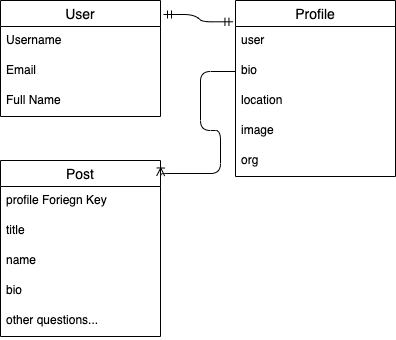

The diagram above was exported from draw.io. Its source (the exported page's mxGraphModel, read from the mxfile embedded in the PNG):
<mxGraphModel dx="458" dy="450" grid="1" gridSize="10" guides="1" tooltips="1" connect="1" arrows="1" fold="1" page="1" pageScale="1" pageWidth="850" pageHeight="1100" math="0" shadow="0">
  <root>
    <mxCell id="0" />
    <mxCell id="1" parent="0" />
    <mxCell id="2" value="User" style="swimlane;fontStyle=0;childLayout=stackLayout;horizontal=1;startSize=26;horizontalStack=0;resizeParent=1;resizeParentMax=0;resizeLast=0;collapsible=1;marginBottom=0;align=center;fontSize=14;" vertex="1" parent="1">
      <mxGeometry x="30" y="30" width="160" height="116" as="geometry" />
    </mxCell>
    <mxCell id="3" value="Username" style="text;strokeColor=none;fillColor=none;spacingLeft=4;spacingRight=4;overflow=hidden;rotatable=0;points=[[0,0.5],[1,0.5]];portConstraint=eastwest;fontSize=12;" vertex="1" parent="2">
      <mxGeometry y="26" width="160" height="30" as="geometry" />
    </mxCell>
    <mxCell id="4" value="Email" style="text;strokeColor=none;fillColor=none;spacingLeft=4;spacingRight=4;overflow=hidden;rotatable=0;points=[[0,0.5],[1,0.5]];portConstraint=eastwest;fontSize=12;" vertex="1" parent="2">
      <mxGeometry y="56" width="160" height="30" as="geometry" />
    </mxCell>
    <mxCell id="5" value="Full Name" style="text;strokeColor=none;fillColor=none;spacingLeft=4;spacingRight=4;overflow=hidden;rotatable=0;points=[[0,0.5],[1,0.5]];portConstraint=eastwest;fontSize=12;" vertex="1" parent="2">
      <mxGeometry y="86" width="160" height="30" as="geometry" />
    </mxCell>
    <mxCell id="8" value="Profile" style="swimlane;fontStyle=0;childLayout=stackLayout;horizontal=1;startSize=26;horizontalStack=0;resizeParent=1;resizeParentMax=0;resizeLast=0;collapsible=1;marginBottom=0;align=center;fontSize=14;" vertex="1" parent="1">
      <mxGeometry x="265" y="30" width="160" height="176" as="geometry" />
    </mxCell>
    <mxCell id="9" value="user" style="text;strokeColor=none;fillColor=none;spacingLeft=4;spacingRight=4;overflow=hidden;rotatable=0;points=[[0,0.5],[1,0.5]];portConstraint=eastwest;fontSize=12;" vertex="1" parent="8">
      <mxGeometry y="26" width="160" height="30" as="geometry" />
    </mxCell>
    <mxCell id="10" value="bio" style="text;strokeColor=none;fillColor=none;spacingLeft=4;spacingRight=4;overflow=hidden;rotatable=0;points=[[0,0.5],[1,0.5]];portConstraint=eastwest;fontSize=12;" vertex="1" parent="8">
      <mxGeometry y="56" width="160" height="30" as="geometry" />
    </mxCell>
    <mxCell id="13" value="location" style="text;strokeColor=none;fillColor=none;spacingLeft=4;spacingRight=4;overflow=hidden;rotatable=0;points=[[0,0.5],[1,0.5]];portConstraint=eastwest;fontSize=12;" vertex="1" parent="8">
      <mxGeometry y="86" width="160" height="30" as="geometry" />
    </mxCell>
    <mxCell id="11" value="image" style="text;strokeColor=none;fillColor=none;spacingLeft=4;spacingRight=4;overflow=hidden;rotatable=0;points=[[0,0.5],[1,0.5]];portConstraint=eastwest;fontSize=12;" vertex="1" parent="8">
      <mxGeometry y="116" width="160" height="30" as="geometry" />
    </mxCell>
    <mxCell id="14" value="org" style="text;strokeColor=none;fillColor=none;spacingLeft=4;spacingRight=4;overflow=hidden;rotatable=0;points=[[0,0.5],[1,0.5]];portConstraint=eastwest;fontSize=12;" vertex="1" parent="8">
      <mxGeometry y="146" width="160" height="30" as="geometry" />
    </mxCell>
    <mxCell id="12" value="" style="edgeStyle=entityRelationEdgeStyle;fontSize=12;html=1;endArrow=ERmandOne;startArrow=ERmandOne;entryX=-0.016;entryY=0.121;entryDx=0;entryDy=0;entryPerimeter=0;" edge="1" parent="1" target="8">
      <mxGeometry width="100" height="100" relative="1" as="geometry">
        <mxPoint x="193" y="44" as="sourcePoint" />
        <mxPoint x="340" y="200" as="targetPoint" />
      </mxGeometry>
    </mxCell>
    <mxCell id="15" value="Post" style="swimlane;fontStyle=0;childLayout=stackLayout;horizontal=1;startSize=26;horizontalStack=0;resizeParent=1;resizeParentMax=0;resizeLast=0;collapsible=1;marginBottom=0;align=center;fontSize=14;" vertex="1" parent="1">
      <mxGeometry x="30" y="190" width="160" height="176" as="geometry" />
    </mxCell>
    <mxCell id="16" value="profile Foriegn Key" style="text;strokeColor=none;fillColor=none;spacingLeft=4;spacingRight=4;overflow=hidden;rotatable=0;points=[[0,0.5],[1,0.5]];portConstraint=eastwest;fontSize=12;" vertex="1" parent="15">
      <mxGeometry y="26" width="160" height="30" as="geometry" />
    </mxCell>
    <mxCell id="23" value="title" style="text;strokeColor=none;fillColor=none;spacingLeft=4;spacingRight=4;overflow=hidden;rotatable=0;points=[[0,0.5],[1,0.5]];portConstraint=eastwest;fontSize=12;" vertex="1" parent="15">
      <mxGeometry y="56" width="160" height="30" as="geometry" />
    </mxCell>
    <mxCell id="17" value="name" style="text;strokeColor=none;fillColor=none;spacingLeft=4;spacingRight=4;overflow=hidden;rotatable=0;points=[[0,0.5],[1,0.5]];portConstraint=eastwest;fontSize=12;" vertex="1" parent="15">
      <mxGeometry y="86" width="160" height="30" as="geometry" />
    </mxCell>
    <mxCell id="18" value="bio" style="text;strokeColor=none;fillColor=none;spacingLeft=4;spacingRight=4;overflow=hidden;rotatable=0;points=[[0,0.5],[1,0.5]];portConstraint=eastwest;fontSize=12;" vertex="1" parent="15">
      <mxGeometry y="116" width="160" height="30" as="geometry" />
    </mxCell>
    <mxCell id="19" value="other questions..." style="text;strokeColor=none;fillColor=none;spacingLeft=4;spacingRight=4;overflow=hidden;rotatable=0;points=[[0,0.5],[1,0.5]];portConstraint=eastwest;fontSize=12;" vertex="1" parent="15">
      <mxGeometry y="146" width="160" height="30" as="geometry" />
    </mxCell>
    <mxCell id="22" value="" style="edgeStyle=orthogonalEdgeStyle;fontSize=12;html=1;endArrow=ERoneToMany;entryX=1.001;entryY=0.088;entryDx=0;entryDy=0;entryPerimeter=0;exitX=0;exitY=0.5;exitDx=0;exitDy=0;" edge="1" parent="1" source="10" target="15">
      <mxGeometry width="100" height="100" relative="1" as="geometry">
        <mxPoint x="230" y="110" as="sourcePoint" />
        <mxPoint x="250" y="190" as="targetPoint" />
        <Array as="points">
          <mxPoint x="230" y="101" />
          <mxPoint x="230" y="160" />
          <mxPoint x="250" y="160" />
          <mxPoint x="250" y="203" />
        </Array>
      </mxGeometry>
    </mxCell>
  </root>
</mxGraphModel>